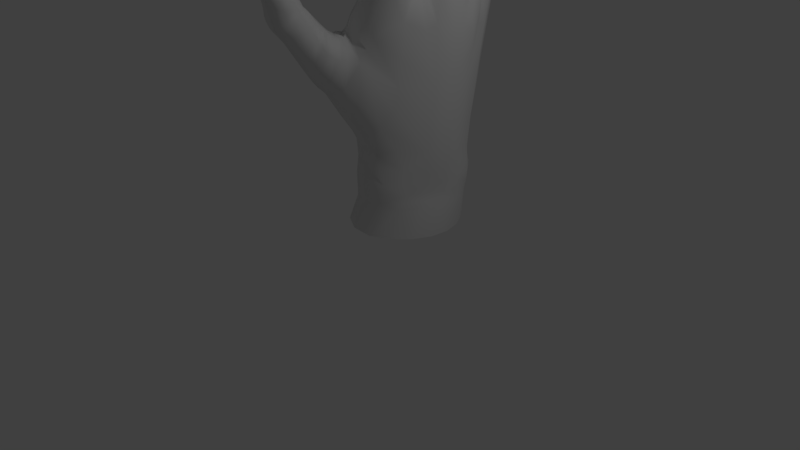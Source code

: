 # Source: HandsSinglingOutOnlyOneHand.blend  (saved by Blender 2.79.0; exported with 4.5.12 LTS)
import bpy
from mathutils import Matrix  # noqa: F401  (used for matrix-valued properties, if any)

bpy.ops.wm.read_factory_settings(use_empty=True)
scene = bpy.context.scene
scene.name = 'Scene'

# ---- collections
col_collection_1 = bpy.data.collections.new('Collection 1'); scene.collection.children.link(col_collection_1)

# ---- world
world_world = bpy.data.worlds.new('World'); scene.world = world_world
world_world.color = (0.05088, 0.05088, 0.05088)
world_world.use_sun_shadow = False
world_world.sun_shadow_jitter_overblur = 0.0
world_world.cycles.sampling_method = 'MANUAL'

# ---- cameras
cam_camera = bpy.data.cameras.new('Camera')
cam_camera.clip_end = 100.0
cam_camera.lens = 35.0
cam_camera.sensor_width = 32.0
cam_camera.sensor_height = 18.0
cam_camera.ortho_scale = 7.314
cam_camera.dof.focus_distance = 0.0
cam_camera.dof.aperture_fstop = 128.0

# ---- lights
light_lamp = bpy.data.lights.new('Lamp', 'POINT')
light_lamp.transmission_factor = 0.0
light_lamp.cutoff_distance = 30.0
light_lamp.energy = 100.0
light_lamp.shadow_buffer_clip_start = 1.001
light_lamp.shadow_soft_size = 0.1
light_lamp.shadow_maximum_resolution = 0.006
light_lamp.use_absolute_resolution = True

# ---- meshes
me_plane = bpy.data.meshes.new('Plane')
me_plane.from_pydata([(-0.1243, 0.1319, -0.237), (-0.1229, 0.1162, -0.2375), (-0.1215, 0.1152, -0.2077), (-0.123, 0.1315, -0.2085), (-0.124, 0.1677, -0.203), (-0.1239, 0.1574, -0.2367), (-0.1231, 0.1558, -0.2648), (-0.1228, 0.1307, -0.2647), (-0.1196, 0.1154, -0.2652), (-0.00589, 0.1119, -0.2897), (0.003321, 0.1111, -0.2589), (0.002894, 0.09386, -0.2597), (-0.005786, 0.0954, -0.2915), (-0.0261, 0.09884, -0.3161), (-0.02762, 0.1141, -0.3135), (-0.02956, 0.1395, -0.3134), (-0.00624, 0.1384, -0.2892), (0.004477, 0.138, -0.2585), (-0.1176, 0.1268, -0.2911), (-0.1009, 0.1219, -0.311), (-0.0903, 0.109, -0.312), (-0.1097, 0.1129, -0.2916), (-0.1215, 0.151, -0.2925), (-0.1077, 0.1456, -0.3134), (-0.08026, 0.128, -0.1433), (-0.07539, 0.1039, -0.1408), (-0.04426, 0.1002, -0.1488), (-0.04812, 0.1258, -0.1465), (-0.05459, 0.1533, -0.1411), (-0.0874, 0.154, -0.143), (-0.114, 0.1557, -0.1581), (-0.108, 0.1288, -0.1562), (-0.1041, 0.1082, -0.1496), (-0.1199, 0.1302, -0.1798), (-0.1173, 0.1123, -0.1752), (-0.1235, 0.1613, -0.1772), (-0.02303, 0.1201, -0.1714), (-0.02357, 0.09796, -0.1739), (-0.009892, 0.09639, -0.2054), (-0.005679, 0.1142, -0.2044), (-0.001159, 0.1492, -0.197), (-0.02655, 0.1509, -0.1616), (0.003248, 0.1115, -0.2321), (0.000227, 0.09461, -0.2325), (0.00732, 0.1381, -0.2317), (-0.06508, 0.1175, -0.3196), (-0.05835, 0.1038, -0.3215), (-0.0702, 0.1418, -0.3209), (-0.1262, 0.1008, -0.2379), (-0.1322, 0.08332, -0.2432), (-0.1317, 0.0822, -0.2124), (-0.1246, 0.09958, -0.2082), (-0.1222, 0.1001, -0.2656), (-0.1258, 0.08284, -0.2715), (-0.006873, 0.07923, -0.2904), (0.001791, 0.07744, -0.2598), (0.000936, 0.06358, -0.2575), (-0.007229, 0.06514, -0.2862), (-0.02648, 0.06855, -0.309), (-0.02702, 0.08316, -0.3141), (-0.1103, 0.09796, -0.2918), (-0.08927, 0.09426, -0.3117), (-0.08749, 0.07809, -0.3132), (-0.1108, 0.08117, -0.2963), (-0.07571, 0.08529, -0.1426), (-0.08006, 0.06985, -0.1461), (-0.04818, 0.06626, -0.1526), (-0.04436, 0.08101, -0.1513), (-0.1053, 0.09091, -0.1504), (-0.1102, 0.07466, -0.1554), (-0.1197, 0.09599, -0.1757), (-0.1259, 0.07904, -0.1803), (-0.02484, 0.07992, -0.1757), (-0.02721, 0.06548, -0.1751), (-0.01327, 0.06549, -0.2042), (-0.01225, 0.07977, -0.2062), (-0.001684, 0.07828, -0.233), (-0.002485, 0.06428, -0.2309), (-0.058, 0.08875, -0.3202), (-0.05631, 0.07338, -0.3177), (-0.04301, 0.3813, -0.1154), (-0.06432, 0.3543, -0.1135), (-0.03145, 0.3356, -0.1165), (-0.0167, 0.3706, -0.1199), (-0.00159, 0.4064, -0.1227), (-0.02139, 0.4114, -0.1167), (-0.04041, 0.4132, -0.125), (-0.06616, 0.3795, -0.1293), (-0.092, 0.3482, -0.1329), (-0.07389, 0.3625, -0.156), (-0.1017, 0.3132, -0.165), (-0.04695, 0.4098, -0.1465), (-0.03882, 0.4102, -0.1696), (-0.07184, 0.3489, -0.1819), (-0.1025, 0.2745, -0.2037), (0.000478, 0.35, -0.1482), (-0.006126, 0.2961, -0.1513), (0.01363, 0.2569, -0.1998), (0.0118, 0.3357, -0.1793), (0.007033, 0.4024, -0.1692), (0.007313, 0.4004, -0.1445), (0.02415, 0.3845, -0.246), (0.01944, 0.3816, -0.2534), (0.007995, 0.4104, -0.2566), (0.01458, 0.4058, -0.2506), (0.02578, 0.4106, -0.2445), (0.02838, 0.3821, -0.2375), (0.02804, 0.3617, -0.2341), (0.02716, 0.359, -0.2411), (0.02394, 0.3609, -0.2499), (-0.04391, 0.3216, -0.3512), (-0.05557, 0.2514, -0.3447), (-0.07916, 0.2556, -0.3355), (-0.06195, 0.3258, -0.3438), (-0.04918, 0.3838, -0.3497), (-0.03402, 0.3798, -0.3548), (-0.01784, 0.3783, -0.3496), (-0.02335, 0.3188, -0.3434), (-0.02806, 0.2476, -0.3348), (-0.03701, 0.4399, -0.1416), (-0.03094, 0.4389, -0.1614), (-0.03052, 0.4388, -0.1217), (-0.02827, 0.4569, -0.1193), (-0.03502, 0.4581, -0.1392), (-0.0287, 0.457, -0.1591), (-0.008575, 0.3192, -0.3197), (-0.006208, 0.246, -0.3046), (-0.01011, 0.3811, -0.3338), (-0.01048, 0.3936, -0.3177), (0.001975, 0.326, -0.2961), (0.01227, 0.2484, -0.2648), (-0.06911, 0.3294, -0.3218), (-0.08927, 0.2586, -0.3082), (-0.09275, 0.2638, -0.2713), (-0.06915, 0.3371, -0.2996), (-0.04749, 0.3999, -0.3183), (-0.05384, 0.3886, -0.3343), (-0.1144, 0.2771, -0.168), (-0.1163, 0.221, -0.2052), (-0.1193, 0.2473, -0.1648), (-0.1072, 0.3219, -0.1292), (-0.1021, 0.33, -0.1341), (-0.1242, 0.2169, -0.155), (-0.119, 0.1919, -0.1429), (-0.1236, 0.2282, -0.1229), (-0.1231, 0.2708, -0.1288), (-0.01141, 0.2552, -0.1524), (-0.03875, 0.312, -0.1155), (-0.04333, 0.2944, -0.1083), (-0.02024, 0.2229, -0.1489), (0.006487, 0.2014, -0.1993), (0.01238, 0.1836, -0.2316), (0.007763, 0.1838, -0.2597), (0.01743, 0.2344, -0.2324), (-0.06568, 0.1889, -0.3319), (-0.09743, 0.1929, -0.3235), (-0.02992, 0.1859, -0.3226), (-0.1148, 0.2019, -0.2365), (-0.1033, 0.2519, -0.2373), (-0.1118, 0.2004, -0.2662), (-0.005888, 0.1844, -0.2943), (-0.1094, 0.197, -0.2983), (0.007128, 0.4368, -0.1885), (-0.01286, 0.4403, -0.1959), (-0.02293, 0.4155, -0.1923), (0.003243, 0.4208, -0.1852), (0.02503, 0.4074, -0.1921), (0.02712, 0.4333, -0.1959), (0.03001, 0.4535, -0.1966), (0.009603, 0.4571, -0.1895), (-0.0108, 0.4607, -0.1966), (-0.01218, 0.6504, -0.2118), (-0.0233, 0.6449, -0.212), (-0.02161, 0.6425, -0.2012), (-0.01281, 0.6462, -0.1978), (-0.005004, 0.6435, -0.2012), (-0.00233, 0.6475, -0.212), (-0.004877, 0.6435, -0.2231), (-0.01281, 0.6462, -0.2262), (-0.02174, 0.6425, -0.2231), (-0.01472, 0.6338, -0.1916), (-0.02709, 0.6341, -0.1968), (-0.02996, 0.6202, -0.1958), (-0.01537, 0.6181, -0.19), (-0.000786, 0.616, -0.1958), (-0.002348, 0.6335, -0.1968), (-0.01472, 0.6338, -0.2333), (-0.002063, 0.6334, -0.2281), (-0.000471, 0.616, -0.2304), (-0.01537, 0.6181, -0.2361), (-0.03027, 0.6203, -0.2304), (-0.02737, 0.6341, -0.2281), (-0.0314, 0.6342, -0.2125), (-0.03503, 0.621, -0.2131), (0.001965, 0.6334, -0.2125), (0.004286, 0.6153, -0.2131), (0.02014, 0.4975, -0.1907), (0.002581, 0.5003, -0.199), (-0.000751, 0.4937, -0.1969), (0.01759, 0.4905, -0.1893), (0.03594, 0.4874, -0.1963), (0.03771, 0.4946, -0.1966), (0.03809, 0.4982, -0.1969), (0.02082, 0.5009, -0.1919), (0.003569, 0.5035, -0.2004), (0.0202, 0.4975, -0.2472), (0.03813, 0.4946, -0.2413), (0.03635, 0.4873, -0.2412), (0.01761, 0.4905, -0.2483), (-0.001138, 0.4938, -0.2406), (0.002254, 0.5004, -0.239), (0.003283, 0.5036, -0.2375), (0.02091, 0.5008, -0.2461), (0.03852, 0.4981, -0.2411), (-0.003501, 0.5013, -0.219), (-0.007127, 0.4948, -0.2188), (-0.002387, 0.5044, -0.219), (0.04384, 0.4936, -0.219), (0.04233, 0.4863, -0.2188), (0.04412, 0.4973, -0.219), (-0.001039, 0.5765, -0.1909), (-0.01661, 0.5792, -0.1975), (-0.01657, 0.5721, -0.1963), (-0.000608, 0.5693, -0.1898), (0.01536, 0.5665, -0.196), (0.01454, 0.5737, -0.1961), (0.01397, 0.578, -0.1963), (-0.001541, 0.5808, -0.1916), (-0.01704, 0.5835, -0.1983), (-0.001003, 0.5765, -0.2383), (0.01489, 0.5737, -0.233), (0.01571, 0.5665, -0.234), (-0.000599, 0.5693, -0.2401), (-0.01691, 0.5722, -0.2337), (-0.0169, 0.5793, -0.2317), (-0.01731, 0.5835, -0.2305), (-0.001485, 0.5807, -0.2372), (0.01433, 0.578, -0.2325), (-0.022, 0.5802, -0.2146), (-0.02212, 0.5731, -0.215), (-0.02239, 0.5844, -0.2144), (0.01996, 0.5728, -0.2146), (0.02091, 0.5655, -0.215), (0.01937, 0.5771, -0.2144), (0.007128, 0.4368, -0.248), (0.02754, 0.4332, -0.2406), (0.003275, 0.421, -0.2503), (-0.02159, 0.4193, -0.2447), (-0.01329, 0.4404, -0.2406), (-0.01122, 0.4607, -0.2395), (0.009603, 0.4571, -0.2466), (0.03042, 0.4534, -0.2395), (-0.01981, 0.4415, -0.2183), (-0.02774, 0.4176, -0.219), (-0.01788, 0.4619, -0.218), (0.03406, 0.432, -0.2183), (0.03127, 0.4073, -0.2187), (0.03709, 0.4522, -0.218), (0.01056, 0.5236, -0.1889), (-0.007777, 0.5268, -0.1961), (-0.002203, 0.5145, -0.1968), (0.01569, 0.5115, -0.1892), (0.03359, 0.5084, -0.1962), (0.02889, 0.5204, -0.1961), (0.0236, 0.5358, -0.1961), (0.005344, 0.539, -0.1893), (-0.01292, 0.5422, -0.1961), (0.01056, 0.5236, -0.2462), (0.02928, 0.5203, -0.239), (0.03399, 0.5083, -0.2405), (0.01571, 0.5115, -0.2475), (-0.002578, 0.5146, -0.2399), (-0.00816, 0.5269, -0.239), (-0.01329, 0.5423, -0.2371), (0.005344, 0.539, -0.2439), (0.02397, 0.5357, -0.2371), (-0.01414, 0.528, -0.2176), (-0.00842, 0.5156, -0.2183), (-0.01925, 0.5433, -0.2166), (0.03526, 0.5192, -0.2176), (0.03982, 0.5073, -0.2183), (0.02994, 0.5347, -0.2166), (-0.01226, 0.6045, -0.1895), (-0.02745, 0.6071, -0.1955), (-0.02279, 0.5961, -0.196), (-0.007678, 0.5935, -0.1898), (0.007434, 0.5908, -0.1957), (0.00293, 0.6018, -0.1955), (-0.01226, 0.6045, -0.2376), (0.003258, 0.6017, -0.2316), (0.007769, 0.5908, -0.2322), (-0.007669, 0.5935, -0.238), (-0.02311, 0.5962, -0.2318), (-0.02778, 0.6072, -0.2316), (-0.03273, 0.6081, -0.2135), (-0.02804, 0.5971, -0.2139), (0.008212, 0.6008, -0.2135), (0.01269, 0.5899, -0.2139), (0.01359, 0.476, -0.1893), (-0.005987, 0.4795, -0.1965), (0.03316, 0.4726, -0.1965), (0.01359, 0.476, -0.2474), (0.03357, 0.4725, -0.2401), (-0.006399, 0.4796, -0.2401), (-0.01279, 0.4807, -0.2183), (0.03996, 0.4714, -0.2183), (0.01922, 0.5047, -0.1907), (0.001777, 0.5075, -0.1989), (0.03669, 0.5019, -0.1966), (0.01929, 0.5047, -0.2468), (0.0371, 0.5018, -0.241), (0.001455, 0.5076, -0.2386), (-0.004264, 0.5085, -0.2188), (0.04277, 0.5009, -0.2188), (0.001571, 0.5555, -0.1894), (-0.0156, 0.5586, -0.196), (0.01874, 0.5525, -0.196), (0.001571, 0.5555, -0.242), (0.01909, 0.5525, -0.2354), (-0.01595, 0.5586, -0.2354), (-0.02156, 0.5596, -0.2157), (0.0247, 0.5515, -0.2157), (-0.00393, 0.586, -0.1909), (-0.01921, 0.5887, -0.1974), (0.01136, 0.5833, -0.196), (-0.003893, 0.586, -0.2375), (0.0117, 0.5833, -0.2323), (-0.0195, 0.5888, -0.231), (-0.0245, 0.5896, -0.2142), (0.01668, 0.5824, -0.2142), (-0.01186, 0.4355, -0.1151), (0.006794, 0.4322, -0.1217), (0.01053, 0.4501, -0.1193), (-0.00887, 0.4535, -0.1126), (-0.01381, 0.6251, -0.1272), (-0.02464, 0.619, -0.1274), (-0.02254, 0.6154, -0.1187), (-0.01406, 0.6198, -0.116), (-0.005973, 0.6159, -0.1187), (-0.003487, 0.6207, -0.1274), (-0.005851, 0.6159, -0.1363), (-0.01406, 0.6198, -0.1387), (-0.02267, 0.6155, -0.1363), (-0.01481, 0.6039, -0.1109), (-0.02698, 0.6044, -0.1151), (-0.02927, 0.5875, -0.114), (-0.0152, 0.5854, -0.1092), (-0.001132, 0.5833, -0.114), (-0.002647, 0.6033, -0.1151), (-0.01481, 0.6039, -0.1448), (-0.002372, 0.6033, -0.1406), (-0.000838, 0.5833, -0.1429), (-0.0152, 0.5854, -0.1477), (-0.02956, 0.5875, -0.1429), (-0.02726, 0.6044, -0.1406), (-0.03122, 0.6046, -0.1279), (-0.03415, 0.5882, -0.1284), (0.001592, 0.6031, -0.1279), (0.003753, 0.5826, -0.1284), (-0.004317, 0.4763, -0.1115), (-0.02146, 0.4791, -0.1186), (-0.02289, 0.4751, -0.1172), (-0.00549, 0.4721, -0.1106), (0.01192, 0.4691, -0.1167), (0.01284, 0.4735, -0.1165), (0.01358, 0.4766, -0.1165), (-0.00373, 0.4792, -0.1122), (-0.02102, 0.4819, -0.1196), (-0.004257, 0.4763, -0.1601), (0.01324, 0.4734, -0.1551), (0.01231, 0.469, -0.1556), (-0.005475, 0.4721, -0.1617), (-0.02326, 0.4751, -0.1551), (-0.02177, 0.4791, -0.153), (-0.02129, 0.4819, -0.1519), (-0.003641, 0.4792, -0.1594), (0.01399, 0.4765, -0.155), (-0.02739, 0.48, -0.1358), (-0.02894, 0.4761, -0.1361), (-0.02698, 0.4828, -0.1358), (0.01882, 0.4725, -0.1358), (0.01798, 0.468, -0.1361), (0.0196, 0.4756, -0.1358), (-0.009776, 0.5496, -0.1092), (-0.02504, 0.5523, -0.1152), (-0.02566, 0.5473, -0.1141), (-0.01008, 0.5446, -0.1084), (0.005507, 0.5418, -0.1138), (0.005497, 0.5469, -0.1139), (0.005482, 0.5505, -0.114), (-0.009665, 0.5532, -0.1098), (-0.0248, 0.5559, -0.1158), (-0.009739, 0.5496, -0.1517), (0.005842, 0.5468, -0.147), (0.005847, 0.5418, -0.1474), (-0.01007, 0.5446, -0.1528), (-0.02598, 0.5474, -0.1471), (-0.02533, 0.5523, -0.1458), (-0.02506, 0.5559, -0.1445), (-0.00961, 0.5532, -0.1505), (0.005829, 0.5505, -0.1464), (-0.03033, 0.5532, -0.1305), (-0.03107, 0.5483, -0.1306), (-0.03003, 0.5568, -0.1302), (0.01081, 0.5459, -0.1305), (0.01093, 0.5409, -0.1306), (0.01075, 0.5496, -0.1302), (-0.04861, 0.3996, -0.248), (-0.047, 0.3971, -0.2389), (-0.02796, 0.4139, -0.2511), (-0.03529, 0.4184, -0.2571), (-0.05285, 0.3962, -0.2561), (-0.06413, 0.3784, -0.2539), (-0.06581, 0.3783, -0.2447), (-0.06287, 0.3795, -0.2367), (0.02053, 0.3443, -0.1919), (0.02137, 0.2942, -0.2093), (0.02521, 0.3245, -0.2134), (0.02639, 0.3618, -0.2004), (0.01356, 0.3952, -0.1819), (0.01329, 0.4311, -0.1416), (0.007212, 0.4321, -0.1614), (0.01096, 0.45, -0.1591), (0.01728, 0.4489, -0.1392), (-0.006559, 0.5058, -0.1088), (-0.02397, 0.5088, -0.1148), (-0.02246, 0.4929, -0.1161), (-0.005142, 0.4899, -0.1095), (0.01218, 0.4869, -0.1156), (0.01085, 0.5027, -0.1148), (0.009176, 0.5204, -0.1141), (-0.008065, 0.5234, -0.1085), (-0.02531, 0.5265, -0.1141), (-0.006559, 0.5058, -0.1572), (0.01121, 0.5026, -0.1512), (0.01256, 0.4868, -0.1542), (-0.005127, 0.4899, -0.1602), (-0.02282, 0.4929, -0.1536), (-0.02433, 0.5089, -0.1512), (-0.02565, 0.5265, -0.1482), (-0.008065, 0.5234, -0.1539), (0.009515, 0.5203, -0.1482), (-0.03002, 0.5099, -0.133), (-0.02847, 0.4939, -0.1349), (-0.03128, 0.5275, -0.1312), (0.0169, 0.5016, -0.133), (0.0182, 0.4858, -0.1349), (0.01515, 0.5193, -0.1312), (-0.01436, 0.5725, -0.1081), (-0.02896, 0.5751, -0.1133), (-0.02737, 0.5663, -0.1134), (-0.01277, 0.5637, -0.108), (0.001828, 0.5612, -0.1131), (0.000253, 0.5699, -0.1133), (-0.01436, 0.5725, -0.1493), (0.000562, 0.5699, -0.1442), (0.002151, 0.5611, -0.145), (-0.01276, 0.5637, -0.1501), (-0.02768, 0.5664, -0.1447), (-0.02927, 0.5751, -0.1442), (-0.03404, 0.576, -0.1287), (-0.03244, 0.5672, -0.129), (0.005328, 0.569, -0.1287), (0.006909, 0.5603, -0.129), (-0.006877, 0.4651, -0.111), (-0.02544, 0.4683, -0.1176), (0.01169, 0.4618, -0.1176), (-0.006877, 0.4651, -0.1636), (0.0121, 0.4617, -0.1571), (-0.00887, 0.4535, -0.1658), (-0.02586, 0.4684, -0.1571), (-0.03191, 0.4695, -0.1373), (0.01815, 0.4607, -0.1373), (-0.004102, 0.4824, -0.1111), (-0.02141, 0.4852, -0.1183), (0.01322, 0.4796, -0.1162), (-0.004043, 0.4824, -0.1602), (0.01362, 0.4795, -0.1551), (-0.02172, 0.4852, -0.153), (-0.0274, 0.4862, -0.1356), (0.01925, 0.4786, -0.1356), (-0.009371, 0.5361, -0.1082), (-0.02581, 0.539, -0.1138), (0.007064, 0.5332, -0.1138), (-0.009371, 0.5361, -0.153), (0.0074, 0.5332, -0.1474), (-0.02614, 0.5391, -0.1474), (-0.03151, 0.54, -0.1306), (0.01277, 0.5322, -0.1306), (-0.01094, 0.5576, -0.1089), (-0.02578, 0.5602, -0.1147), (0.003915, 0.555, -0.1135), (-0.0109, 0.5576, -0.1502), (0.004253, 0.5549, -0.1457), (-0.02606, 0.5603, -0.1445), (-0.03092, 0.5611, -0.1296), (0.009084, 0.5541, -0.1296), (-0.01213, 0.434, -0.2542), (-0.03078, 0.4373, -0.2606), (-0.01179, 0.4203, -0.2535), (0.006531, 0.4307, -0.2606), (0.01002, 0.4472, -0.2614), (-0.00938, 0.4506, -0.2549), (-0.02878, 0.454, -0.2614), (-0.01541, 0.616, -0.2885), (-0.02702, 0.6105, -0.2884), (-0.02461, 0.6075, -0.2788), (-0.01554, 0.6114, -0.2761), (-0.006683, 0.6081, -0.2788), (-0.004071, 0.6124, -0.2884), (-0.00655, 0.608, -0.2978), (-0.01554, 0.6114, -0.3007), (-0.02474, 0.6076, -0.2978), (-0.01593, 0.5975, -0.2699), (-0.02905, 0.598, -0.2744), (-0.03113, 0.5827, -0.2722), (-0.01606, 0.5805, -0.267), (-0.000981, 0.5783, -0.2722), (-0.002821, 0.597, -0.2744), (-0.01593, 0.5975, -0.3064), (-0.002524, 0.5969, -0.3019), (-0.000666, 0.5782, -0.3032), (-0.01606, 0.5805, -0.3083), (-0.03145, 0.5828, -0.3032), (-0.02934, 0.5981, -0.3019), (-0.03362, 0.5982, -0.2881), (-0.03637, 0.5835, -0.2877), (0.001748, 0.5968, -0.2881), (0.004254, 0.5775, -0.2877), (-0.003961, 0.4783, -0.259), (-0.02111, 0.4811, -0.2666), (-0.02268, 0.4763, -0.2644), (-0.005276, 0.4733, -0.2575), (0.01213, 0.4703, -0.2639), (0.0132, 0.4755, -0.2645), (0.01393, 0.4786, -0.2648), (-0.003375, 0.4812, -0.26), (-0.02066, 0.4839, -0.2679), (-0.003901, 0.4783, -0.3109), (0.0136, 0.4755, -0.3054), (0.01252, 0.4702, -0.3046), (-0.005261, 0.4733, -0.3111), (-0.02305, 0.4763, -0.3041), (-0.02142, 0.4811, -0.3034), (-0.02093, 0.484, -0.3027), (-0.003285, 0.4812, -0.3106), (0.01434, 0.4785, -0.3058), (-0.02704, 0.482, -0.285), (-0.02873, 0.4773, -0.2843), (-0.02662, 0.4848, -0.2853), (0.01918, 0.4746, -0.285), (0.01819, 0.4692, -0.2843), (0.01996, 0.4776, -0.2853), (-0.0112, 0.5415, -0.265), (-0.02646, 0.5442, -0.271), (-0.02707, 0.5393, -0.2697), (-0.01149, 0.5366, -0.264), (0.004094, 0.5338, -0.2694), (0.004075, 0.5388, -0.2698), (0.004184, 0.5424, -0.2699), (-0.01109, 0.5451, -0.2655), (-0.02634, 0.5478, -0.2717), (-0.01116, 0.5415, -0.3081), (0.00442, 0.5387, -0.3033), (0.004434, 0.5338, -0.3033), (-0.01148, 0.5366, -0.3087), (-0.0274, 0.5394, -0.3029), (-0.02675, 0.5442, -0.3021), (-0.02661, 0.5479, -0.3015), (-0.01103, 0.5451, -0.3077), (0.004533, 0.5424, -0.3033), (-0.03175, 0.5451, -0.2866), (-0.03248, 0.5403, -0.2863), (-0.03162, 0.5487, -0.2866), (0.00939, 0.5379, -0.2866), (0.009514, 0.5329, -0.2863), (0.009497, 0.5415, -0.2866), (-0.01213, 0.434, -0.3057), (0.006949, 0.4306, -0.2993), (0.005298, 0.4065, -0.2989), (-0.01615, 0.4193, -0.3064), (-0.03879, 0.414, -0.2994), (-0.0312, 0.4374, -0.2993), (-0.02921, 0.4541, -0.301), (-0.00938, 0.4506, -0.3076), (0.01045, 0.4471, -0.301), (-0.03728, 0.4384, -0.28), (-0.04263, 0.4162, -0.2774), (-0.03553, 0.4552, -0.2812), (0.01303, 0.4296, -0.28), (0.01158, 0.4066, -0.2766), (0.01677, 0.446, -0.2812), (-0.007057, 0.503, -0.2611), (-0.02447, 0.506, -0.2673), (-0.02231, 0.4937, -0.2665), (-0.005, 0.4907, -0.2597), (0.01232, 0.4877, -0.266), (0.01036, 0.4999, -0.2673), (0.00803, 0.5139, -0.2685), (-0.009212, 0.5169, -0.2628), (-0.02645, 0.52, -0.2685), (-0.007057, 0.503, -0.3106), (0.01071, 0.4998, -0.3044), (0.0127, 0.4876, -0.3058), (-0.004985, 0.4907, -0.3121), (-0.02267, 0.4937, -0.3053), (-0.02483, 0.5061, -0.3044), (-0.02679, 0.52, -0.3031), (-0.009212, 0.5169, -0.3089), (0.008369, 0.5138, -0.3031), (-0.03051, 0.5071, -0.2859), (-0.02833, 0.4947, -0.2859), (-0.03243, 0.521, -0.2858), (0.0164, 0.4988, -0.2859), (0.01834, 0.4866, -0.2859), (0.014, 0.5128, -0.2858), (-0.01539, 0.5666, -0.2649), (-0.03101, 0.5694, -0.2704), (-0.02956, 0.5589, -0.2697), (-0.01409, 0.5562, -0.264), (0.001373, 0.5535, -0.2694), (0.000234, 0.5639, -0.2704), (-0.01539, 0.5666, -0.309), (0.000565, 0.5638, -0.3035), (0.001715, 0.5534, -0.3033), (-0.01409, 0.5562, -0.3088), (-0.02989, 0.559, -0.303), (-0.03134, 0.5695, -0.3035), (-0.03643, 0.5704, -0.287), (-0.03494, 0.5599, -0.2864), (0.005661, 0.5629, -0.287), (0.006756, 0.5525, -0.2864), (-0.00709, 0.4639, -0.256), (-0.02566, 0.4671, -0.2627), (0.01148, 0.4606, -0.2627), (-0.00709, 0.4639, -0.3097), (0.01189, 0.4605, -0.303), (-0.02607, 0.4672, -0.303), (-0.03212, 0.4683, -0.2828), (0.01794, 0.4594, -0.2828), (-0.003747, 0.4844, -0.2598), (-0.02105, 0.4872, -0.2673), (0.01357, 0.4816, -0.2652), (-0.003687, 0.4844, -0.3115), (0.01398, 0.4815, -0.3061), (-0.02136, 0.4873, -0.304), (-0.02704, 0.4882, -0.2857), (0.01961, 0.4806, -0.2857), (-0.01076, 0.5283, -0.2635), (-0.02719, 0.5312, -0.2691), (0.005677, 0.5254, -0.2691), (-0.01076, 0.5283, -0.3086), (0.006013, 0.5253, -0.303), (-0.02753, 0.5312, -0.303), (-0.03289, 0.5322, -0.286), (0.01138, 0.5244, -0.286), (-0.01236, 0.5495, -0.2647), (-0.02769, 0.5522, -0.2707), (0.002987, 0.5468, -0.2695), (-0.01232, 0.5495, -0.3081), (0.003335, 0.5468, -0.3033), (-0.02798, 0.5523, -0.3021), (-0.033, 0.5532, -0.2864), (0.008327, 0.5459, -0.2864), (-0.01783, 0.4949, -0.3652), (-0.02133, 0.4995, -0.3538), (-0.0203, 0.4962, -0.3529), (-0.01674, 0.4916, -0.3644), (-0.02138, 0.4884, -0.3759), (-0.02241, 0.4918, -0.3766), (-0.02342, 0.4957, -0.3774), (-0.01886, 0.4988, -0.3661), (-0.02235, 0.5034, -0.3548), (-0.05013, 0.5006, -0.3652), (-0.04683, 0.4964, -0.3758), (-0.04614, 0.4932, -0.3746), (-0.04953, 0.4973, -0.3644), (-0.04472, 0.5, -0.3541), (-0.04535, 0.5034, -0.3547), (-0.04625, 0.5075, -0.355), (-0.05106, 0.5045, -0.3661), (-0.04782, 0.5001, -0.3772), (-0.03483, 0.4928, -0.3799), (-0.03397, 0.4896, -0.3789), (-0.03584, 0.4967, -0.381), (-0.03313, 0.5027, -0.3506), (-0.0323, 0.4993, -0.3499), (-0.03408, 0.5067, -0.3512), (-0.01142, 0.476, -0.361), (-0.01539, 0.4808, -0.349), (-0.01151, 0.4713, -0.3466), (-0.007374, 0.4663, -0.3587), (-0.01267, 0.4631, -0.3709), (-0.01653, 0.4727, -0.373), (-0.02033, 0.4811, -0.375), (-0.01547, 0.4844, -0.3631), (-0.0192, 0.4892, -0.3511), (-0.04772, 0.4824, -0.361), (-0.04403, 0.4776, -0.373), (-0.04123, 0.4681, -0.3709), (-0.0451, 0.473, -0.3587), (-0.03953, 0.4762, -0.3466), (-0.04234, 0.4856, -0.349), (-0.04468, 0.4936, -0.3513), (-0.04979, 0.4904, -0.3631), (-0.04633, 0.4857, -0.3748), (-0.03052, 0.4738, -0.377), (-0.02719, 0.4642, -0.3749), (-0.03356, 0.4821, -0.3788), (-0.02863, 0.4845, -0.345), (-0.02528, 0.4751, -0.3426), (-0.0317, 0.4927, -0.3473), (-0.005685, 0.4481, -0.3551), (-0.009551, 0.4534, -0.3414), (-0.009211, 0.4508, -0.3401), (-0.005299, 0.4454, -0.354), (-0.01053, 0.4414, -0.3679), (-0.01085, 0.4442, -0.3688), (-0.01141, 0.4482, -0.3695), (-0.006286, 0.4519, -0.3563), (-0.01015, 0.4572, -0.3431), (-0.04183, 0.4539, -0.355), (-0.03815, 0.4491, -0.3672), (-0.03812, 0.4463, -0.3656), (-0.04189, 0.451, -0.3538), (-0.03651, 0.4542, -0.3421), (-0.03647, 0.4572, -0.3428), (-0.03685, 0.4616, -0.3435), (-0.04224, 0.4581, -0.3563), (-0.03864, 0.4531, -0.3692), (-0.02475, 0.4452, -0.3723), (-0.02457, 0.4424, -0.3711), (-0.02528, 0.4492, -0.3737), (-0.02276, 0.4568, -0.3378), (-0.02262, 0.4539, -0.3368), (-0.02324, 0.4608, -0.339), (-0.005554, 0.4292, -0.349), (-0.009869, 0.4347, -0.3352), (-0.009948, 0.4241, -0.3313), (-0.005339, 0.4186, -0.3449), (-0.01122, 0.4149, -0.3586), (-0.01117, 0.4254, -0.3627), (-0.01173, 0.4341, -0.3659), (-0.006473, 0.4379, -0.3521), (-0.01041, 0.4434, -0.3383), (-0.04527, 0.4362, -0.349), (-0.04128, 0.4307, -0.3627), (-0.04304, 0.4205, -0.3586), (-0.0473, 0.426, -0.3449), (-0.04108, 0.4296, -0.3313), (-0.03933, 0.4399, -0.3352), (-0.03772, 0.448, -0.3387), (-0.04325, 0.4443, -0.3521), (-0.03959, 0.439, -0.3655), (-0.0265, 0.4265, -0.3673), (-0.0274, 0.4161, -0.3632), (-0.02593, 0.435, -0.3702), (-0.02433, 0.4388, -0.3306), (-0.02524, 0.4284, -0.3267), (-0.0238, 0.4472, -0.334), (-0.01884, 0.5033, -0.3666), (-0.02241, 0.5078, -0.3555), (-0.02347, 0.5003, -0.3777), (-0.02347, 0.509, -0.3789), (-0.01892, 0.512, -0.3683), (-0.02246, 0.5162, -0.3576), (-0.05166, 0.5091, -0.3666), (-0.04835, 0.5047, -0.3777), (-0.04677, 0.5121, -0.3555), (-0.04648, 0.5196, -0.3574), (-0.05128, 0.5167, -0.368), (-0.04799, 0.5125, -0.3787), (-0.03613, 0.5013, -0.3814), (-0.03594, 0.5096, -0.3823), (-0.03437, 0.5112, -0.3518), (-0.03426, 0.5191, -0.3539), (-0.006256, 0.4582, -0.3574), (-0.01028, 0.4632, -0.3448), (-0.01149, 0.4547, -0.37), (-0.0433, 0.4647, -0.3574), (-0.03955, 0.4597, -0.37), (-0.03778, 0.4681, -0.3448), (-0.02577, 0.4558, -0.3742), (-0.02378, 0.4671, -0.3406), (-0.007946, 0.4084, -0.341), (-0.01237, 0.4138, -0.3276), (-0.01362, 0.4047, -0.3545), (-0.04837, 0.4155, -0.341), (-0.04428, 0.4101, -0.3545), (-0.04236, 0.4191, -0.3276), (-0.02921, 0.4059, -0.3589), (-0.0166, 0.4888, -0.3639), (-0.02021, 0.4935, -0.3522), (-0.02132, 0.4856, -0.3756), (-0.0499, 0.4947, -0.3639), (-0.0465, 0.4903, -0.3748), (-0.04498, 0.4976, -0.353), (-0.03413, 0.4867, -0.379), (-0.03238, 0.4968, -0.3488), (-0.005975, 0.4427, -0.3534), (-0.009844, 0.4481, -0.3395), (-0.01117, 0.4387, -0.3673), (-0.04224, 0.4485, -0.3533), (-0.03857, 0.4436, -0.3658), (-0.03685, 0.4519, -0.3408), (-0.02512, 0.4397, -0.3709), (-0.02309, 0.4515, -0.3358), (-0.02027, 0.5286, -0.3727), (-0.02344, 0.5319, -0.3628), (-0.02434, 0.5254, -0.3822), (-0.02735, 0.5369, -0.3823), (-0.02478, 0.5434, -0.3767), (-0.02665, 0.5415, -0.3686), (-0.04924, 0.5293, -0.3716), (-0.04631, 0.526, -0.3815), (-0.04492, 0.5325, -0.3621), (-0.04156, 0.5408, -0.3678), (-0.04407, 0.5413, -0.3754), (-0.04247, 0.5362, -0.3815), (-0.03552, 0.5246, -0.3851), (-0.03495, 0.5393, -0.385), (-0.03399, 0.5333, -0.3592), (-0.0339, 0.5453, -0.3672), (-0.03431, 0.5468, -0.3774), (-0.0271, 0.4179, -0.3232), (-0.02706, 0.4111, -0.3187), (-0.08945, 0.4013, 0.000689), (-0.08449, 0.384, -0.009417), (-0.08273, 0.3954, -0.0221), (-0.0869, 0.4109, -0.01115), (-0.09573, 0.4203, -0.004189), (-0.09949, 0.4177, 0.006892), (-0.1082, 0.4109, 0.009532), (-0.1038, 0.3962, 0.007278), (-0.1004, 0.3775, -0.002313), (-0.1021, 0.4196, -0.02151), (-0.1015, 0.4049, -0.03279), (-0.1259, 0.4089, -0.03737), (-0.1228, 0.4236, -0.02602), (-0.1191, 0.4294, -0.01514), (-0.1054, 0.4295, -0.009762), (-0.1367, 0.419, -0.02031), (-0.1412, 0.4032, -0.03172), (-0.1423, 0.3928, -0.02049), (-0.1388, 0.41, -0.009347), (-0.1311, 0.4205, -0.002196), (-0.1279, 0.4299, -0.00812), (-0.124, 0.4007, 0.001891), (-0.1242, 0.3823, -0.008346), (-0.122, 0.4182, 0.008534), (-0.1139, 0.4284, 0.002451), (-0.07297, 0.3393, -0.113), (-0.07373, 0.3312, -0.1106), (-0.09393, 0.178, -0.1327), (-0.1013, 0.2021, -0.1182), (-0.06231, 0.1782, -0.1294), (-0.07181, 0.2016, -0.1145), (-0.08423, 0.3426, -0.02885), (-0.08414, 0.3348, -0.03444), (-0.0774, 0.3495, -0.04828), (-0.07825, 0.3562, -0.04385), (-0.0794, 0.3602, -0.04147), (-0.085, 0.3475, -0.02552), (-0.1036, 0.3387, -0.01596), (-0.1035, 0.3331, -0.02051), (-0.1043, 0.3252, -0.02741), (-0.09428, 0.367, -0.05755), (-0.09325, 0.3627, -0.06196), (-0.1179, 0.367, -0.0687), (-0.1186, 0.3697, -0.06357), (-0.119, 0.3718, -0.06019), (-0.09525, 0.3695, -0.05501), (-0.1375, 0.3592, -0.05548), (-0.1376, 0.3554, -0.06175), (-0.144, 0.3387, -0.04797), (-0.1431, 0.3445, -0.04074), (-0.1423, 0.3505, -0.03558), (-0.1372, 0.3631, -0.05108), (-0.1275, 0.3348, -0.02678), (-0.1285, 0.3276, -0.03422), (-0.127, 0.341, -0.02159), (-0.08533, 0.3704, -0.01668), (-0.08756, 0.3602, -0.02135), (-0.08287, 0.3711, -0.03825), (-0.08235, 0.3817, -0.03161), (-0.1025, 0.3641, -0.007567), (-0.1056, 0.3541, -0.01045), (-0.1007, 0.3917, -0.04359), (-0.09944, 0.381, -0.05151), (-0.1234, 0.3854, -0.0557), (-0.1256, 0.396, -0.04793), (-0.1422, 0.3904, -0.03995), (-0.1409, 0.3797, -0.04539), (-0.1451, 0.3691, -0.02907), (-0.1445, 0.3798, -0.02616), (-0.1268, 0.3691, -0.01304), (-0.129, 0.3589, -0.01522), (-0.08032, 0.2944, -0.05746), (-0.07666, 0.2866, -0.06197), (-0.06417, 0.3112, -0.06782), (-0.0691, 0.3161, -0.06558), (-0.07388, 0.3239, -0.06214), (-0.0836, 0.3051, -0.05177), (-0.1055, 0.2951, -0.04795), (-0.1036, 0.2824, -0.05586), (-0.1013, 0.2716, -0.06264), (-0.08182, 0.3365, -0.07697), (-0.07653, 0.3326, -0.07852), (-0.1011, 0.3407, -0.08748), (-0.1059, 0.3454, -0.08511), (-0.111, 0.3515, -0.08168), (-0.08728, 0.3426, -0.07426), (-0.1286, 0.3328, -0.08352), (-0.1254, 0.3255, -0.08809), (-0.1374, 0.3006, -0.08217), (-0.1393, 0.3106, -0.07541), (-0.1414, 0.3207, -0.06776), (-0.1323, 0.3405, -0.078), (-0.1271, 0.2907, -0.06401), (-0.1255, 0.2795, -0.07153), (-0.1286, 0.3029, -0.05551), (-0.06097, 0.2569, -0.09417), (-0.06809, 0.2655, -0.08304), (-0.09369, 0.2428, -0.08676), (-0.08361, 0.2249, -0.09922), (-0.05066, 0.2362, -0.1119), (-0.05344, 0.2987, -0.09408), (-0.05551, 0.2982, -0.08517), (-0.07142, 0.3251, -0.1032), (-0.06898, 0.322, -0.09445), (-0.09928, 0.3273, -0.1127), (-0.09502, 0.3277, -0.1039), (-0.1214, 0.2966, -0.114), (-0.1202, 0.3059, -0.1064), (-0.1284, 0.256, -0.1103), (-0.1323, 0.2739, -0.1031), (-0.1109, 0.2283, -0.105), (-0.1193, 0.2493, -0.09503), (-0.08678, 0.3529, -0.02366), (-0.08142, 0.3645, -0.04057), (-0.1051, 0.3457, -0.01293), (-0.0973, 0.3739, -0.05416), (-0.1209, 0.3771, -0.05868), (-0.1388, 0.3702, -0.04841), (-0.1437, 0.359, -0.03195), (-0.1283, 0.3493, -0.01791), (-0.0844, 0.3204, -0.04309), (-0.0763, 0.3369, -0.05538), (-0.1053, 0.3109, -0.03752), (-0.091, 0.3529, -0.06839), (-0.1152, 0.3598, -0.07548), (-0.1356, 0.3486, -0.07), (-0.1432, 0.3304, -0.05779), (-0.129, 0.3161, -0.04469), (-0.07468, 0.2795, -0.06709), (-0.07337, 0.2738, -0.07218), (-0.05949, 0.3034, -0.07486), (-0.06134, 0.3071, -0.071), (-0.1001, 0.2617, -0.06972), (-0.09928, 0.2541, -0.07599), (-0.07332, 0.3292, -0.08094), (-0.07124, 0.3261, -0.08423), (-0.09609, 0.3325, -0.09407), (-0.09808, 0.3363, -0.09049), (-0.1231, 0.3188, -0.09325), (-0.1215, 0.3135, -0.09813), (-0.1349, 0.2845, -0.09571), (-0.136, 0.2914, -0.08947), (-0.1244, 0.2691, -0.0794), (-0.1236, 0.2612, -0.08608), (-0.0717, 0.2701, -0.0766), (-0.09802, 0.2502, -0.08034), (-0.05754, 0.3001, -0.07917), (-0.06936, 0.323, -0.08844), (-0.09451, 0.3296, -0.0981), (-0.1204, 0.3103, -0.1018), (-0.1341, 0.281, -0.09927), (-0.1227, 0.2574, -0.09), (0.02146, 0.277, -0.2348), (0.01843, 0.2928, -0.2629), (0.02201, 0.3226, -0.2636), (0.02458, 0.3111, -0.2374), (0.02907, 0.3745, -0.219), (0.02757, 0.3466, -0.2241), (-0.06581, 0.3535, -0.292), (-0.08454, 0.3077, -0.269), (-0.07851, 0.3379, -0.2692), (-0.06105, 0.3723, -0.2868), (-0.04357, 0.3989, -0.3069), (0.009878, 0.342, -0.2881), (-0.003813, 0.3924, -0.306), (0.01502, 0.3602, -0.2833), (0.0173, 0.3735, -0.2687), (0.02435, 0.3451, -0.2562), (0.02689, 0.3365, -0.2389), (-0.0953, 0.2936, -0.2397), (-0.09129, 0.3105, -0.2118), (-0.08324, 0.3406, -0.2162), (-0.08801, 0.3278, -0.2422), (-0.05687, 0.3868, -0.2719), (-0.07163, 0.3624, -0.2613), (-0.01186, 0.4355, -0.168), (-0.01189, 0.4198, -0.1718), (-0.07856, 0.3552, -0.2433), (-0.07315, 0.3642, -0.2267), (-0.06568, 0.3574, -0.1929), (-0.0323, 0.4028, -0.1822), (-0.05787, 0.3749, -0.2016), (-0.05087, 0.3885, -0.2202), (-0.004845, 0.4158, -0.2522), (-0.004973, 0.4151, -0.1786), (-0.02226, 0.4116, -0.3119), (-0.03748, 0.1952, -0.138), (-0.1029, 0.06175, -0.3098), (-0.07468, 0.06087, -0.3197), (-0.07437, 0.005032, -0.3333), (-0.1063, 0.004023, -0.3307), (-0.136, 0.003862, -0.3131), (-0.1258, 0.06185, -0.2886), (-0.1388, 0.06156, -0.258), (-0.1571, 0.005517, -0.2795), (-0.1661, 0.007544, -0.2377), (-0.1419, 0.0607, -0.223), (-0.1349, 0.0591, -0.1882), (-0.1595, 0.008497, -0.1956), (-0.1395, 0.008469, -0.1618), (-0.117, 0.05711, -0.1611), (-0.08732, 0.0551, -0.1487), (-0.1083, 0.007553, -0.1446), (-0.07353, 0.006421, -0.144), (-0.05548, 0.05385, -0.1515), (-0.03108, 0.05416, -0.1702), (-0.0429, 0.005746, -0.1602), (-0.0195, 0.005313, -0.1863), (-0.01351, 0.05475, -0.1968), (-0.002171, 0.05437, -0.2238), (-0.006402, 0.004904, -0.2155), (-0.003219, 0.004888, -0.2458), (0.001253, 0.05407, -0.251), (-0.004932, 0.05488, -0.2787), (-0.00955, 0.005633, -0.2747), (-0.02433, 0.006269, -0.3005), (-0.02058, 0.05655, -0.302), (-0.04553, 0.05885, -0.3164), (-0.04649, 0.005925, -0.3216)], [], [(0, 1, 2, 3), (0, 3, 4, 5), (0, 5, 6, 7), (0, 7, 8, 1), (9, 10, 11, 12), (9, 12, 13, 14), (9, 14, 15, 16), (9, 16, 17, 10), (18, 19, 20, 21), (18, 21, 8, 7), (18, 7, 6, 22), (18, 22, 23, 19), (24, 25, 26, 27), (24, 27, 28, 29), (24, 29, 30, 31), (24, 31, 32, 25), (33, 34, 32, 31), (33, 31, 30, 35), (33, 35, 4, 3), (33, 3, 2, 34), (36, 27, 26, 37), (36, 37, 38, 39), (36, 39, 40, 41), (36, 41, 28, 27), (42, 43, 11, 10), (42, 10, 17, 44), (42, 44, 40, 39), (42, 39, 38, 43), (45, 14, 13, 46), (45, 46, 20, 19), (45, 19, 23, 47), (45, 47, 15, 14), (48, 49, 50, 51), (48, 51, 2, 1), (48, 1, 8, 52), (48, 52, 53, 49), (54, 55, 56, 57), (54, 57, 58, 59), (54, 59, 13, 12), (54, 12, 11, 55), (60, 61, 62, 63), (60, 63, 53, 52), (60, 52, 8, 21), (60, 21, 20, 61), (64, 65, 66, 67), (64, 67, 26, 25), (64, 25, 32, 68), (64, 68, 69, 65), (70, 71, 69, 68), (70, 68, 32, 34), (70, 34, 2, 51), (70, 51, 50, 71), (72, 67, 66, 73), (72, 73, 74, 75), (72, 75, 38, 37), (72, 37, 26, 67), (76, 77, 56, 55), (76, 55, 11, 43), (76, 43, 38, 75), (76, 75, 74, 77), (78, 59, 58, 79), (78, 79, 62, 61), (78, 61, 20, 46), (78, 46, 13, 59), (80, 81, 82, 83), (80, 83, 84, 85), (80, 85, 86, 87), (80, 87, 88, 81), (89, 90, 88, 87), (89, 87, 86, 91), (89, 91, 92, 93), (89, 93, 94, 90), (95, 96, 97, 98), (95, 98, 99, 100), (95, 100, 84, 83), (95, 83, 82, 96), (101, 102, 103, 104), (101, 104, 105, 106), (101, 106, 107, 108), (101, 108, 109, 102), (110, 111, 112, 113), (110, 113, 114, 115), (110, 115, 116, 117), (110, 117, 118, 111), (119, 120, 92, 91), (119, 91, 86, 121), (119, 121, 122, 123), (119, 123, 124, 120), (125, 126, 118, 117), (125, 117, 116, 127), (125, 127, 128, 129), (125, 129, 130, 126), (131, 132, 133, 134), (131, 134, 135, 136), (131, 136, 114, 113), (131, 113, 112, 132), (137, 138, 4, 139), (137, 139, 140, 141), (137, 141, 88, 90), (137, 90, 94, 138), (142, 35, 30, 143), (142, 143, 144, 145), (142, 145, 140, 139), (142, 139, 4, 35), (146, 147, 148, 149), (146, 149, 40, 150), (146, 150, 97, 96), (146, 96, 82, 147), (151, 44, 17, 152), (151, 152, 130, 153), (151, 153, 97, 150), (151, 150, 40, 44), (154, 47, 23, 155), (154, 155, 112, 111), (154, 111, 118, 156), (154, 156, 15, 47), (157, 5, 4, 138), (157, 138, 94, 158), (157, 158, 133, 159), (157, 159, 6, 5), (160, 16, 15, 156), (160, 156, 118, 126), (160, 126, 130, 152), (160, 152, 17, 16), (161, 22, 6, 159), (161, 159, 133, 132), (161, 132, 112, 155), (161, 155, 23, 22), (162, 163, 164, 165), (162, 165, 166, 167), (162, 167, 168, 169), (162, 169, 170, 163), (171, 172, 173, 174), (171, 174, 175, 176), (171, 176, 177, 178), (171, 178, 179, 172), (180, 181, 182, 183), (180, 183, 184, 185), (180, 185, 175, 174), (180, 174, 173, 181), (186, 187, 188, 189), (186, 189, 190, 191), (186, 191, 179, 178), (186, 178, 177, 187), (192, 191, 190, 193), (192, 193, 182, 181), (192, 181, 173, 172), (192, 172, 179, 191), (194, 185, 184, 195), (194, 195, 188, 187), (194, 187, 177, 176), (194, 176, 175, 185), (196, 197, 198, 199), (196, 199, 200, 201), (196, 201, 202, 203), (196, 203, 204, 197), (205, 206, 207, 208), (205, 208, 209, 210), (205, 210, 211, 212), (205, 212, 213, 206), (214, 210, 209, 215), (214, 215, 198, 197), (214, 197, 204, 216), (214, 216, 211, 210), (217, 201, 200, 218), (217, 218, 207, 206), (217, 206, 213, 219), (217, 219, 202, 201), (220, 221, 222, 223), (220, 223, 224, 225), (220, 225, 226, 227), (220, 227, 228, 221), (229, 230, 231, 232), (229, 232, 233, 234), (229, 234, 235, 236), (229, 236, 237, 230), (238, 234, 233, 239), (238, 239, 222, 221), (238, 221, 228, 240), (238, 240, 235, 234), (241, 225, 224, 242), (241, 242, 231, 230), (241, 230, 237, 243), (241, 243, 226, 225), (244, 245, 105, 246), (244, 246, 247, 248), (244, 248, 249, 250), (244, 250, 251, 245), (252, 248, 247, 253), (252, 253, 164, 163), (252, 163, 170, 254), (252, 254, 249, 248), (255, 167, 166, 256), (255, 256, 105, 245), (255, 245, 251, 257), (255, 257, 168, 167), (258, 259, 260, 261), (258, 261, 262, 263), (258, 263, 264, 265), (258, 265, 266, 259), (267, 268, 269, 270), (267, 270, 271, 272), (267, 272, 273, 274), (267, 274, 275, 268), (276, 272, 271, 277), (276, 277, 260, 259), (276, 259, 266, 278), (276, 278, 273, 272), (279, 263, 262, 280), (279, 280, 269, 268), (279, 268, 275, 281), (279, 281, 264, 263), (282, 283, 284, 285), (282, 285, 286, 287), (282, 287, 184, 183), (282, 183, 182, 283), (288, 289, 290, 291), (288, 291, 292, 293), (288, 293, 190, 189), (288, 189, 188, 289), (294, 293, 292, 295), (294, 295, 284, 283), (294, 283, 182, 193), (294, 193, 190, 293), (296, 287, 286, 297), (296, 297, 290, 289), (296, 289, 188, 195), (296, 195, 184, 287), (298, 299, 170, 169), (298, 169, 168, 300), (298, 300, 200, 199), (298, 199, 198, 299), (301, 302, 251, 250), (301, 250, 249, 303), (301, 303, 209, 208), (301, 208, 207, 302), (304, 303, 249, 254), (304, 254, 170, 299), (304, 299, 198, 215), (304, 215, 209, 303), (305, 300, 168, 257), (305, 257, 251, 302), (305, 302, 207, 218), (305, 218, 200, 300), (306, 307, 204, 203), (306, 203, 202, 308), (306, 308, 262, 261), (306, 261, 260, 307), (309, 310, 213, 212), (309, 212, 211, 311), (309, 311, 271, 270), (309, 270, 269, 310), (312, 311, 211, 216), (312, 216, 204, 307), (312, 307, 260, 277), (312, 277, 271, 311), (313, 308, 202, 219), (313, 219, 213, 310), (313, 310, 269, 280), (313, 280, 262, 308), (314, 315, 266, 265), (314, 265, 264, 316), (314, 316, 224, 223), (314, 223, 222, 315), (317, 318, 275, 274), (317, 274, 273, 319), (317, 319, 233, 232), (317, 232, 231, 318), (320, 319, 273, 278), (320, 278, 266, 315), (320, 315, 222, 239), (320, 239, 233, 319), (321, 316, 264, 281), (321, 281, 275, 318), (321, 318, 231, 242), (321, 242, 224, 316), (322, 323, 228, 227), (322, 227, 226, 324), (322, 324, 286, 285), (322, 285, 284, 323), (325, 326, 237, 236), (325, 236, 235, 327), (325, 327, 292, 291), (325, 291, 290, 326), (328, 327, 235, 240), (328, 240, 228, 323), (328, 323, 284, 295), (328, 295, 292, 327), (329, 324, 226, 243), (329, 243, 237, 326), (329, 326, 290, 297), (329, 297, 286, 324), (330, 121, 86, 85), (330, 85, 84, 331), (330, 331, 332, 333), (330, 333, 122, 121), (334, 335, 336, 337), (334, 337, 338, 339), (334, 339, 340, 341), (334, 341, 342, 335), (343, 344, 345, 346), (343, 346, 347, 348), (343, 348, 338, 337), (343, 337, 336, 344), (349, 350, 351, 352), (349, 352, 353, 354), (349, 354, 342, 341), (349, 341, 340, 350), (355, 354, 353, 356), (355, 356, 345, 344), (355, 344, 336, 335), (355, 335, 342, 354), (357, 348, 347, 358), (357, 358, 351, 350), (357, 350, 340, 339), (357, 339, 338, 348), (359, 360, 361, 362), (359, 362, 363, 364), (359, 364, 365, 366), (359, 366, 367, 360), (368, 369, 370, 371), (368, 371, 372, 373), (368, 373, 374, 375), (368, 375, 376, 369), (377, 373, 372, 378), (377, 378, 361, 360), (377, 360, 367, 379), (377, 379, 374, 373), (380, 364, 363, 381), (380, 381, 370, 369), (380, 369, 376, 382), (380, 382, 365, 364), (383, 384, 385, 386), (383, 386, 387, 388), (383, 388, 389, 390), (383, 390, 391, 384), (392, 393, 394, 395), (392, 395, 396, 397), (392, 397, 398, 399), (392, 399, 400, 393), (401, 397, 396, 402), (401, 402, 385, 384), (401, 384, 391, 403), (401, 403, 398, 397), (404, 388, 387, 405), (404, 405, 394, 393), (404, 393, 400, 406), (404, 406, 389, 388), (407, 408, 247, 409), (407, 409, 410, 411), (407, 411, 412, 413), (407, 413, 414, 408), (415, 98, 97, 416), (415, 416, 417, 418), (415, 418, 166, 419), (415, 419, 99, 98), (420, 331, 84, 100), (420, 100, 99, 421), (420, 421, 422, 423), (420, 423, 332, 331), (424, 425, 426, 427), (424, 427, 428, 429), (424, 429, 430, 431), (424, 431, 432, 425), (433, 434, 435, 436), (433, 436, 437, 438), (433, 438, 439, 440), (433, 440, 441, 434), (442, 438, 437, 443), (442, 443, 426, 425), (442, 425, 432, 444), (442, 444, 439, 438), (445, 429, 428, 446), (445, 446, 435, 434), (445, 434, 441, 447), (445, 447, 430, 429), (448, 449, 450, 451), (448, 451, 452, 453), (448, 453, 347, 346), (448, 346, 345, 449), (454, 455, 456, 457), (454, 457, 458, 459), (454, 459, 353, 352), (454, 352, 351, 455), (460, 459, 458, 461), (460, 461, 450, 449), (460, 449, 345, 356), (460, 356, 353, 459), (462, 453, 452, 463), (462, 463, 456, 455), (462, 455, 351, 358), (462, 358, 347, 453), (464, 465, 122, 333), (464, 333, 332, 466), (464, 466, 363, 362), (464, 362, 361, 465), (467, 468, 422, 469), (467, 469, 124, 470), (467, 470, 372, 371), (467, 371, 370, 468), (471, 470, 124, 123), (471, 123, 122, 465), (471, 465, 361, 378), (471, 378, 372, 470), (472, 466, 332, 423), (472, 423, 422, 468), (472, 468, 370, 381), (472, 381, 363, 466), (473, 474, 367, 366), (473, 366, 365, 475), (473, 475, 428, 427), (473, 427, 426, 474), (476, 477, 376, 375), (476, 375, 374, 478), (476, 478, 437, 436), (476, 436, 435, 477), (479, 478, 374, 379), (479, 379, 367, 474), (479, 474, 426, 443), (479, 443, 437, 478), (480, 475, 365, 382), (480, 382, 376, 477), (480, 477, 435, 446), (480, 446, 428, 475), (481, 482, 432, 431), (481, 431, 430, 483), (481, 483, 387, 386), (481, 386, 385, 482), (484, 485, 441, 440), (484, 440, 439, 486), (484, 486, 396, 395), (484, 395, 394, 485), (487, 486, 439, 444), (487, 444, 432, 482), (487, 482, 385, 402), (487, 402, 396, 486), (488, 483, 430, 447), (488, 447, 441, 485), (488, 485, 394, 405), (488, 405, 387, 483), (489, 490, 391, 390), (489, 390, 389, 491), (489, 491, 452, 451), (489, 451, 450, 490), (492, 493, 400, 399), (492, 399, 398, 494), (492, 494, 458, 457), (492, 457, 456, 493), (495, 494, 398, 403), (495, 403, 391, 490), (495, 490, 450, 461), (495, 461, 458, 494), (496, 491, 389, 406), (496, 406, 400, 493), (496, 493, 456, 463), (496, 463, 452, 491), (497, 498, 410, 499), (497, 499, 103, 500), (497, 500, 501, 502), (497, 502, 503, 498), (504, 505, 506, 507), (504, 507, 508, 509), (504, 509, 510, 511), (504, 511, 512, 505), (513, 514, 515, 516), (513, 516, 517, 518), (513, 518, 508, 507), (513, 507, 506, 514), (519, 520, 521, 522), (519, 522, 523, 524), (519, 524, 512, 511), (519, 511, 510, 520), (525, 524, 523, 526), (525, 526, 515, 514), (525, 514, 506, 505), (525, 505, 512, 524), (527, 518, 517, 528), (527, 528, 521, 520), (527, 520, 510, 509), (527, 509, 508, 518), (529, 530, 531, 532), (529, 532, 533, 534), (529, 534, 535, 536), (529, 536, 537, 530), (538, 539, 540, 541), (538, 541, 542, 543), (538, 543, 544, 545), (538, 545, 546, 539), (547, 543, 542, 548), (547, 548, 531, 530), (547, 530, 537, 549), (547, 549, 544, 543), (550, 534, 533, 551), (550, 551, 540, 539), (550, 539, 546, 552), (550, 552, 535, 534), (553, 554, 555, 556), (553, 556, 557, 558), (553, 558, 559, 560), (553, 560, 561, 554), (562, 563, 564, 565), (562, 565, 566, 567), (562, 567, 568, 569), (562, 569, 570, 563), (571, 567, 566, 572), (571, 572, 555, 554), (571, 554, 561, 573), (571, 573, 568, 567), (574, 558, 557, 575), (574, 575, 564, 563), (574, 563, 570, 576), (574, 576, 559, 558), (577, 578, 579, 580), (577, 580, 581, 582), (577, 582, 583, 584), (577, 584, 585, 578), (586, 582, 581, 587), (586, 587, 410, 498), (586, 498, 503, 588), (586, 588, 583, 582), (589, 500, 103, 590), (589, 590, 579, 578), (589, 578, 585, 591), (589, 591, 501, 500), (592, 593, 594, 595), (592, 595, 596, 597), (592, 597, 598, 599), (592, 599, 600, 593), (601, 602, 603, 604), (601, 604, 605, 606), (601, 606, 607, 608), (601, 608, 609, 602), (610, 606, 605, 611), (610, 611, 594, 593), (610, 593, 600, 612), (610, 612, 607, 606), (613, 597, 596, 614), (613, 614, 603, 602), (613, 602, 609, 615), (613, 615, 598, 597), (616, 617, 618, 619), (616, 619, 620, 621), (616, 621, 517, 516), (616, 516, 515, 617), (622, 623, 624, 625), (622, 625, 626, 627), (622, 627, 523, 522), (622, 522, 521, 623), (628, 627, 626, 629), (628, 629, 618, 617), (628, 617, 515, 526), (628, 526, 523, 627), (630, 621, 620, 631), (630, 631, 624, 623), (630, 623, 521, 528), (630, 528, 517, 621), (632, 633, 503, 502), (632, 502, 501, 634), (632, 634, 533, 532), (632, 532, 531, 633), (635, 636, 585, 584), (635, 584, 583, 637), (635, 637, 542, 541), (635, 541, 540, 636), (638, 637, 583, 588), (638, 588, 503, 633), (638, 633, 531, 548), (638, 548, 542, 637), (639, 634, 501, 591), (639, 591, 585, 636), (639, 636, 540, 551), (639, 551, 533, 634), (640, 641, 537, 536), (640, 536, 535, 642), (640, 642, 596, 595), (640, 595, 594, 641), (643, 644, 546, 545), (643, 545, 544, 645), (643, 645, 605, 604), (643, 604, 603, 644), (646, 645, 544, 549), (646, 549, 537, 641), (646, 641, 594, 611), (646, 611, 605, 645), (647, 642, 535, 552), (647, 552, 546, 644), (647, 644, 603, 614), (647, 614, 596, 642), (648, 649, 600, 599), (648, 599, 598, 650), (648, 650, 557, 556), (648, 556, 555, 649), (651, 652, 609, 608), (651, 608, 607, 653), (651, 653, 566, 565), (651, 565, 564, 652), (654, 653, 607, 612), (654, 612, 600, 649), (654, 649, 555, 572), (654, 572, 566, 653), (655, 650, 598, 615), (655, 615, 609, 652), (655, 652, 564, 575), (655, 575, 557, 650), (656, 657, 561, 560), (656, 560, 559, 658), (656, 658, 620, 619), (656, 619, 618, 657), (659, 660, 570, 569), (659, 569, 568, 661), (659, 661, 626, 625), (659, 625, 624, 660), (662, 661, 568, 573), (662, 573, 561, 657), (662, 657, 618, 629), (662, 629, 626, 661), (663, 658, 559, 576), (663, 576, 570, 660), (663, 660, 624, 631), (663, 631, 620, 658), (664, 665, 666, 667), (664, 667, 668, 669), (664, 669, 670, 671), (664, 671, 672, 665), (673, 674, 675, 676), (673, 676, 677, 678), (673, 678, 679, 680), (673, 680, 681, 674), (682, 669, 668, 683), (682, 683, 675, 674), (682, 674, 681, 684), (682, 684, 670, 669), (685, 678, 677, 686), (685, 686, 666, 665), (685, 665, 672, 687), (685, 687, 679, 678), (688, 689, 690, 691), (688, 691, 692, 693), (688, 693, 694, 695), (688, 695, 696, 689), (697, 698, 699, 700), (697, 700, 701, 702), (697, 702, 703, 704), (697, 704, 705, 698), (706, 693, 692, 707), (706, 707, 699, 698), (706, 698, 705, 708), (706, 708, 694, 693), (709, 702, 701, 710), (709, 710, 690, 689), (709, 689, 696, 711), (709, 711, 703, 702), (712, 713, 714, 715), (712, 715, 716, 717), (712, 717, 718, 719), (712, 719, 720, 713), (721, 722, 723, 724), (721, 724, 725, 726), (721, 726, 727, 728), (721, 728, 729, 722), (730, 717, 716, 731), (730, 731, 723, 722), (730, 722, 729, 732), (730, 732, 718, 717), (733, 726, 725, 734), (733, 734, 714, 713), (733, 713, 720, 735), (733, 735, 727, 726), (736, 737, 738, 739), (736, 739, 740, 741), (736, 741, 742, 743), (736, 743, 744, 737), (745, 746, 747, 748), (745, 748, 749, 750), (745, 750, 751, 752), (745, 752, 753, 746), (754, 741, 740, 755), (754, 755, 747, 746), (754, 746, 753, 756), (754, 756, 742, 741), (757, 750, 749, 758), (757, 758, 738, 737), (757, 737, 744, 759), (757, 759, 751, 750), (760, 761, 672, 671), (760, 671, 670, 762), (760, 762, 763, 764), (760, 764, 765, 761), (766, 767, 681, 680), (766, 680, 679, 768), (766, 768, 769, 770), (766, 770, 771, 767), (772, 762, 670, 684), (772, 684, 681, 767), (772, 767, 771, 773), (772, 773, 763, 762), (774, 768, 679, 687), (774, 687, 672, 761), (774, 761, 765, 775), (774, 775, 769, 768), (776, 777, 720, 719), (776, 719, 718, 778), (776, 778, 692, 691), (776, 691, 690, 777), (779, 780, 729, 728), (779, 728, 727, 781), (779, 781, 701, 700), (779, 700, 699, 780), (782, 778, 718, 732), (782, 732, 729, 780), (782, 780, 699, 707), (782, 707, 692, 778), (783, 781, 727, 735), (783, 735, 720, 777), (783, 777, 690, 710), (783, 710, 701, 781), (784, 785, 128, 127), (784, 127, 116, 786), (784, 786, 740, 739), (784, 739, 738, 785), (787, 788, 114, 136), (787, 136, 135, 789), (787, 789, 749, 748), (787, 748, 747, 788), (790, 786, 116, 115), (790, 115, 114, 788), (790, 788, 747, 755), (790, 755, 740, 786), (791, 792, 696, 695), (791, 695, 694, 793), (791, 793, 668, 667), (791, 667, 666, 792), (794, 795, 705, 704), (794, 704, 703, 796), (794, 796, 677, 676), (794, 676, 675, 795), (797, 793, 694, 708), (797, 708, 705, 795), (797, 795, 675, 683), (797, 683, 668, 793), (798, 796, 703, 711), (798, 711, 696, 792), (798, 792, 666, 686), (798, 686, 677, 796), (799, 800, 744, 743), (799, 743, 742, 801), (799, 801, 716, 715), (799, 715, 714, 800), (802, 803, 753, 752), (802, 752, 751, 804), (802, 804, 725, 724), (802, 724, 723, 803), (805, 801, 742, 756), (805, 756, 753, 803), (805, 803, 723, 731), (805, 731, 716, 801), (806, 804, 751, 759), (806, 759, 744, 800), (806, 800, 714, 734), (806, 734, 725, 804), (807, 808, 765, 764), (807, 764, 763, 809), (807, 809, 810, 811), (807, 811, 812, 808), (813, 814, 771, 770), (813, 770, 769, 815), (813, 815, 816, 817), (813, 817, 818, 814), (819, 809, 763, 773), (819, 773, 771, 814), (819, 814, 818, 820), (819, 820, 810, 809), (821, 815, 769, 775), (821, 775, 765, 808), (821, 808, 812, 822), (821, 822, 816, 815), (823, 817, 816, 822), (823, 822, 812, 811), (823, 811, 810, 820), (823, 820, 818, 817), (824, 789, 135, 825), (824, 825, 128, 785), (824, 785, 738, 758), (824, 758, 749, 789), (826, 827, 828, 829), (826, 829, 830, 831), (826, 831, 832, 833), (826, 833, 834, 827), (835, 836, 837, 838), (835, 838, 839, 840), (835, 840, 830, 829), (835, 829, 828, 836), (841, 842, 843, 844), (841, 844, 845, 846), (841, 846, 839, 838), (841, 838, 837, 842), (847, 848, 834, 833), (847, 833, 832, 849), (847, 849, 845, 844), (847, 844, 843, 848), (850, 831, 830, 840), (850, 840, 839, 846), (850, 846, 845, 849), (850, 849, 832, 831), (851, 852, 148, 147), (851, 147, 82, 81), (851, 81, 88, 141), (851, 141, 140, 852), (853, 854, 144, 143), (853, 143, 30, 29), (853, 29, 28, 855), (853, 855, 856, 854), (857, 858, 859, 860), (857, 860, 861, 862), (857, 862, 863, 864), (857, 864, 865, 858), (866, 867, 868, 869), (866, 869, 870, 871), (866, 871, 861, 860), (866, 860, 859, 867), (872, 873, 874, 875), (872, 875, 876, 877), (872, 877, 870, 869), (872, 869, 868, 873), (878, 879, 865, 864), (878, 864, 863, 880), (878, 880, 876, 875), (878, 875, 874, 879), (881, 882, 883, 884), (881, 884, 828, 827), (881, 827, 834, 885), (881, 885, 886, 882), (887, 888, 889, 890), (887, 890, 837, 836), (887, 836, 828, 884), (887, 884, 883, 888), (891, 892, 893, 894), (891, 894, 843, 842), (891, 842, 837, 890), (891, 890, 889, 892), (895, 896, 886, 885), (895, 885, 834, 848), (895, 848, 843, 894), (895, 894, 893, 896), (897, 898, 899, 900), (897, 900, 901, 902), (897, 902, 903, 904), (897, 904, 905, 898), (906, 907, 908, 909), (906, 909, 910, 911), (906, 911, 901, 900), (906, 900, 899, 907), (912, 913, 914, 915), (912, 915, 916, 917), (912, 917, 910, 909), (912, 909, 908, 913), (918, 919, 905, 904), (918, 904, 903, 920), (918, 920, 916, 915), (918, 915, 914, 919), (921, 922, 923, 924), (921, 924, 856, 925), (921, 925, 148, 926), (921, 926, 927, 922), (928, 929, 927, 926), (928, 926, 148, 852), (928, 852, 140, 930), (928, 930, 931, 929), (932, 933, 931, 930), (932, 930, 140, 145), (932, 145, 144, 934), (932, 934, 935, 933), (936, 937, 935, 934), (936, 934, 144, 854), (936, 854, 856, 924), (936, 924, 923, 937), (938, 862, 861, 939), (938, 939, 883, 882), (938, 882, 886, 940), (938, 940, 863, 862), (941, 871, 870, 942), (941, 942, 889, 888), (941, 888, 883, 939), (941, 939, 861, 871), (943, 877, 876, 944), (943, 944, 893, 892), (943, 892, 889, 942), (943, 942, 870, 877), (945, 880, 863, 940), (945, 940, 886, 896), (945, 896, 893, 944), (945, 944, 876, 880), (946, 902, 901, 947), (946, 947, 859, 858), (946, 858, 865, 948), (946, 948, 903, 902), (949, 911, 910, 950), (949, 950, 868, 867), (949, 867, 859, 947), (949, 947, 901, 911), (951, 917, 916, 952), (951, 952, 874, 873), (951, 873, 868, 950), (951, 950, 910, 917), (953, 920, 903, 948), (953, 948, 865, 879), (953, 879, 874, 952), (953, 952, 916, 920), (954, 955, 956, 957), (954, 957, 899, 898), (954, 898, 905, 958), (954, 958, 959, 955), (960, 961, 962, 963), (960, 963, 908, 907), (960, 907, 899, 957), (960, 957, 956, 961), (964, 965, 966, 967), (964, 967, 914, 913), (964, 913, 908, 963), (964, 963, 962, 965), (968, 969, 959, 958), (968, 958, 905, 919), (968, 919, 914, 967), (968, 967, 966, 969), (970, 955, 959, 971), (970, 971, 923, 922), (970, 922, 927, 972), (970, 972, 956, 955), (973, 961, 956, 972), (973, 972, 927, 929), (973, 929, 931, 974), (973, 974, 962, 961), (975, 965, 962, 974), (975, 974, 931, 933), (975, 933, 935, 976), (975, 976, 966, 965), (977, 969, 966, 976), (977, 976, 935, 937), (977, 937, 923, 971), (977, 971, 959, 969), (978, 153, 130, 979), (978, 979, 980, 981), (978, 981, 417, 416), (978, 416, 97, 153), (982, 418, 417, 983), (982, 983, 107, 106), (982, 106, 105, 256), (982, 256, 166, 418), (984, 134, 133, 985), (984, 985, 986, 987), (984, 987, 581, 988), (984, 988, 135, 134), (989, 129, 128, 990), (989, 990, 579, 991), (989, 991, 980, 979), (989, 979, 130, 129), (992, 991, 579, 590), (992, 590, 103, 102), (992, 102, 109, 993), (992, 993, 980, 991), (994, 981, 980, 993), (994, 993, 109, 108), (994, 108, 107, 983), (994, 983, 417, 981), (995, 158, 94, 996), (995, 996, 997, 998), (995, 998, 986, 985), (995, 985, 133, 158), (999, 1000, 412, 411), (999, 411, 410, 587), (999, 587, 581, 987), (999, 987, 986, 1000), (1001, 421, 99, 1002), (1001, 1002, 92, 120), (1001, 120, 124, 469), (1001, 469, 422, 421), (1003, 998, 997, 1004), (1003, 1004, 414, 413), (1003, 413, 412, 1000), (1003, 1000, 986, 998), (1005, 93, 92, 1006), (1005, 1006, 164, 1007), (1005, 1007, 997, 996), (1005, 996, 94, 93), (1008, 1007, 164, 253), (1008, 253, 247, 408), (1008, 408, 414, 1004), (1008, 1004, 997, 1007), (1009, 104, 103, 499), (1009, 499, 410, 409), (1009, 409, 247, 246), (1009, 246, 105, 104), (1010, 1002, 99, 419), (1010, 419, 166, 165), (1010, 165, 164, 1006), (1010, 1006, 92, 1002), (1011, 990, 128, 825), (1011, 825, 135, 988), (1011, 988, 581, 580), (1011, 580, 579, 990), (1012, 925, 856, 855), (1012, 855, 28, 41), (1012, 41, 40, 149), (1012, 149, 148, 925), (1013, 63, 62, 1014), (1013, 1014, 1015, 1016), (1013, 1016, 1017, 1018), (1013, 1018, 53, 63), (1019, 49, 53, 1018), (1019, 1018, 1017, 1020), (1019, 1020, 1021, 1022), (1019, 1022, 50, 49), (1023, 71, 50, 1022), (1023, 1022, 1021, 1024), (1023, 1024, 1025, 1026), (1023, 1026, 69, 71), (1027, 65, 69, 1026), (1027, 1026, 1025, 1028), (1027, 1028, 1029, 1030), (1027, 1030, 66, 65), (1031, 73, 66, 1030), (1031, 1030, 1029, 1032), (1031, 1032, 1033, 1034), (1031, 1034, 74, 73), (1035, 77, 74, 1034), (1035, 1034, 1033, 1036), (1035, 1036, 1037, 1038), (1035, 1038, 56, 77), (1039, 57, 56, 1038), (1039, 1038, 1037, 1040), (1039, 1040, 1041, 1042), (1039, 1042, 58, 57), (1043, 79, 58, 1042), (1043, 1042, 1041, 1044), (1043, 1044, 1015, 1014), (1043, 1014, 62, 79)])
me_plane.polygons.foreach_set('use_smooth', [True] * 1036)
_k = set([(1015, 1016), (1015, 1044), (1016, 1017), (1017, 1020), (1020, 1021), (1021, 1024), (1024, 1025), (1025, 1028), (1028, 1029), (1029, 1032), (1032, 1033), (1033, 1036), (1036, 1037), (1037, 1040), (1040, 1041), (1041, 1044)])
me_plane.attributes.new('sharp_edge', 'BOOLEAN', 'EDGE').data.foreach_set('value', [ (min(e.vertices), max(e.vertices)) in _k for e in me_plane.edges])
me_plane.use_remesh_preserve_volume = False
me_plane.use_remesh_preserve_attributes = False
me_plane.use_mirror_vertex_groups = False
me_plane.update()

# ---- objects
ob_right_hand = bpy.data.objects.new('Right hand', me_plane)
ob_lamp = bpy.data.objects.new('Lamp', light_lamp)
ob_camera = bpy.data.objects.new('Camera', cam_camera)

# ---- transforms, parenting, visibility, modifiers, constraints
ob_right_hand.location = (0.2848, -0.9348, -0.02573)
ob_right_hand.rotation_euler = (1.571, -0.0, 0.0)
ob_right_hand.scale = (8.562, 8.562, 8.562)
ob_right_hand.lineart.crease_threshold = 0.0
ob_lamp.location = (4.076, 1.005, 5.904)
ob_lamp.rotation_euler = (0.6503, 0.05522, 1.866)
ob_lamp.lock_rotations_4d = False
ob_lamp.empty_display_type = 'ARROWS'
ob_lamp.color = (0.0, 0.0, 0.0, 0.0)
ob_lamp.lineart.crease_threshold = 0.0
ob_camera.location = (7.481, -6.508, 5.344)
ob_camera.rotation_euler = (1.109, 0.0, 0.8149)
ob_camera.lock_rotations_4d = False
ob_camera.empty_display_type = 'ARROWS'
ob_camera.color = (0.0, 0.0, 0.0, 0.0)
ob_camera.display_type = 'WIRE'
ob_camera.lineart.crease_threshold = 0.0

# ---- collection membership
col_collection_1.objects.link(ob_right_hand)
col_collection_1.objects.link(ob_lamp)
col_collection_1.objects.link(ob_camera)

# ---- scene / render settings (as saved in the file)
scene.camera = ob_camera
scene.frame_start = 1; scene.frame_end = 250; scene.frame_set(0)
scene.render.engine = 'BLENDER_EEVEE_NEXT'
scene.render.resolution_percentage = 50
scene.render.dither_intensity = 0.0
scene.cycles.use_denoising = False
scene.cycles.samples = 128
scene.cycles.sampling_pattern = 'TABULATED_SOBOL'
scene.cycles.use_adaptive_sampling = False
scene.cycles.use_light_tree = False
scene.cycles.blur_glossy = 0.0
scene.cycles.sample_clamp_indirect = 0.0
scene.view_settings.view_transform = 'Standard'
bpy.context.view_layer.update()

